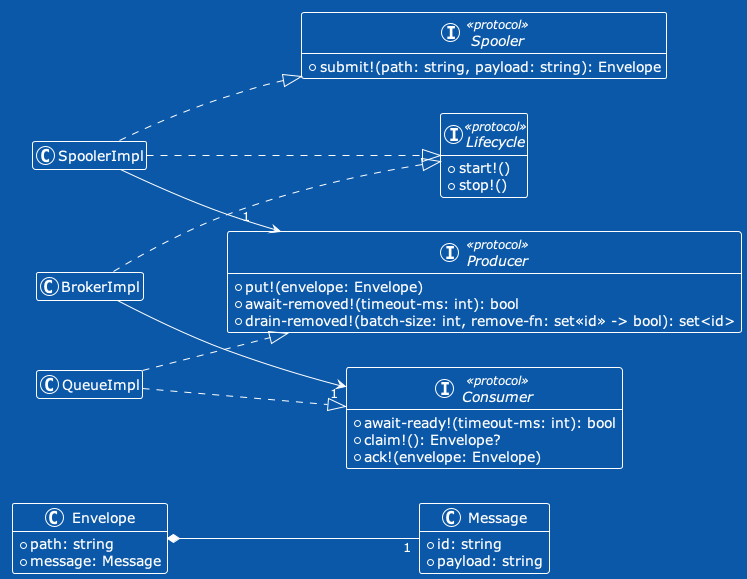

The diagram above was rendered by PlantUML. Its source (embedded in the PNG):
@startuml Paperboy
!theme amiga

left to right direction

hide empty members

class Message {
  +id: string
  +payload: string
}

class Envelope {
  +path: string
  +message: Message
}

Envelope *-- "1" Message

interface Lifecycle <<protocol>> {
  +start!()
  +stop!()
}

interface Spooler <<protocol>> {
  +submit!(path: string, payload: string): Envelope
}

class SpoolerImpl

SpoolerImpl ..|> Lifecycle
SpoolerImpl ..|> Spooler
SpoolerImpl --> "1" Producer

interface Consumer <<protocol>> {
  +await-ready!(timeout-ms: int): bool
  +claim!(): Envelope?
  +ack!(envelope: Envelope)
}

class QueueImpl

QueueImpl ..|> Producer
QueueImpl ..|> Consumer

interface Producer <<protocol>> {
  +put!(envelope: Envelope)
  +await-removed!(timeout-ms: int): bool
  +drain-removed!(batch-size: int, remove-fn: set<<id>> -> bool): set<id>
}

class BrokerImpl

BrokerImpl ..|> Lifecycle
BrokerImpl --> "1" Consumer

@enduml